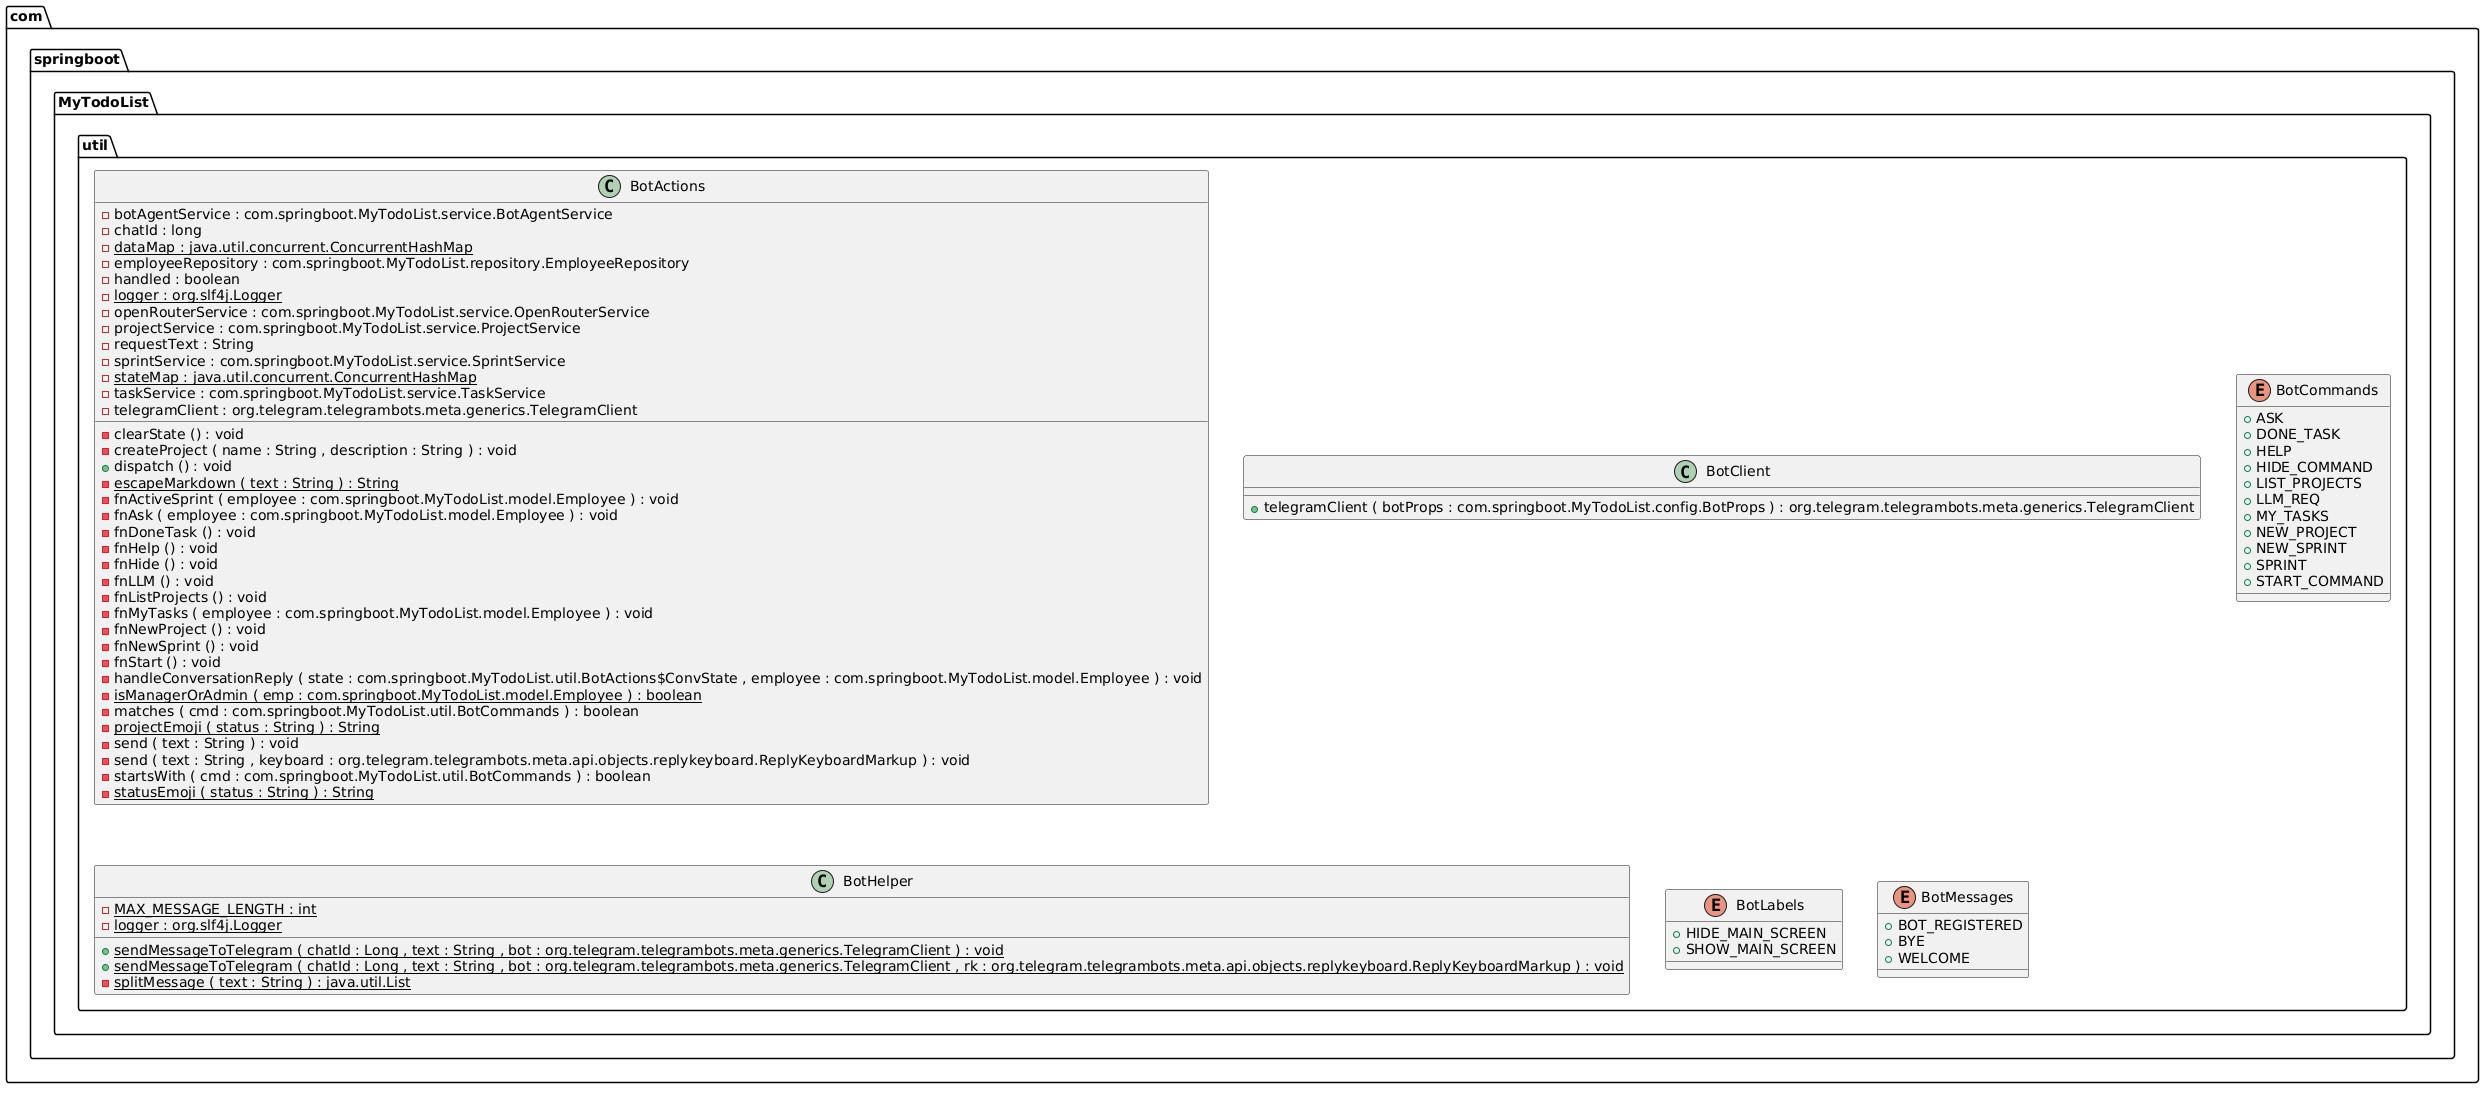

The diagram above was rendered by PlantUML. Its source (embedded in the PNG):
@startuml

class com.springboot.MyTodoList.util.BotActions {
	{field} -botAgentService : com.springboot.MyTodoList.service.BotAgentService
	{field} -chatId : long
	{field} {static} -dataMap : java.util.concurrent.ConcurrentHashMap
	{field} -employeeRepository : com.springboot.MyTodoList.repository.EmployeeRepository
	{field} -handled : boolean
	{field} {static} -logger : org.slf4j.Logger
	{field} -openRouterService : com.springboot.MyTodoList.service.OpenRouterService
	{field} -projectService : com.springboot.MyTodoList.service.ProjectService
	{field} -requestText : String
	{field} -sprintService : com.springboot.MyTodoList.service.SprintService
	{field} {static} -stateMap : java.util.concurrent.ConcurrentHashMap
	{field} -taskService : com.springboot.MyTodoList.service.TaskService
	{field} -telegramClient : org.telegram.telegrambots.meta.generics.TelegramClient
	{method} -clearState () : void
	{method} -createProject ( name : String , description : String ) : void
	{method} +dispatch () : void
	{method}  {static} -escapeMarkdown ( text : String ) : String
	{method} -fnActiveSprint ( employee : com.springboot.MyTodoList.model.Employee ) : void
	{method} -fnAsk ( employee : com.springboot.MyTodoList.model.Employee ) : void
	{method} -fnDoneTask () : void
	{method} -fnHelp () : void
	{method} -fnHide () : void
	{method} -fnLLM () : void
	{method} -fnListProjects () : void
	{method} -fnMyTasks ( employee : com.springboot.MyTodoList.model.Employee ) : void
	{method} -fnNewProject () : void
	{method} -fnNewSprint () : void
	{method} -fnStart () : void
	{method} -handleConversationReply ( state : com.springboot.MyTodoList.util.BotActions$ConvState , employee : com.springboot.MyTodoList.model.Employee ) : void
	{method}  {static} -isManagerOrAdmin ( emp : com.springboot.MyTodoList.model.Employee ) : boolean
	{method} -matches ( cmd : com.springboot.MyTodoList.util.BotCommands ) : boolean
	{method}  {static} -projectEmoji ( status : String ) : String
	{method} -send ( text : String ) : void
	{method} -send ( text : String , keyboard : org.telegram.telegrambots.meta.api.objects.replykeyboard.ReplyKeyboardMarkup ) : void
	{method} -startsWith ( cmd : com.springboot.MyTodoList.util.BotCommands ) : boolean
	{method}  {static} -statusEmoji ( status : String ) : String
}


class com.springboot.MyTodoList.util.BotClient {
	{method} +telegramClient ( botProps : com.springboot.MyTodoList.config.BotProps ) : org.telegram.telegrambots.meta.generics.TelegramClient
}


enum com.springboot.MyTodoList.util.BotCommands {
	{field} +ASK
	{field} +DONE_TASK
	{field} +HELP
	{field} +HIDE_COMMAND
	{field} +LIST_PROJECTS
	{field} +LLM_REQ
	{field} +MY_TASKS
	{field} +NEW_PROJECT
	{field} +NEW_SPRINT
	{field} +SPRINT
	{field} +START_COMMAND
}


class com.springboot.MyTodoList.util.BotHelper {
	{field} {static} -MAX_MESSAGE_LENGTH : int
	{field} {static} -logger : org.slf4j.Logger
	{method}  {static} +sendMessageToTelegram ( chatId : Long , text : String , bot : org.telegram.telegrambots.meta.generics.TelegramClient ) : void
	{method}  {static} +sendMessageToTelegram ( chatId : Long , text : String , bot : org.telegram.telegrambots.meta.generics.TelegramClient , rk : org.telegram.telegrambots.meta.api.objects.replykeyboard.ReplyKeyboardMarkup ) : void
	{method}  {static} -splitMessage ( text : String ) : java.util.List
}


enum com.springboot.MyTodoList.util.BotLabels {
	{field} +HIDE_MAIN_SCREEN
	{field} +SHOW_MAIN_SCREEN
}


enum com.springboot.MyTodoList.util.BotMessages {
	{field} +BOT_REGISTERED
	{field} +BYE
	{field} +WELCOME
}






@enduml